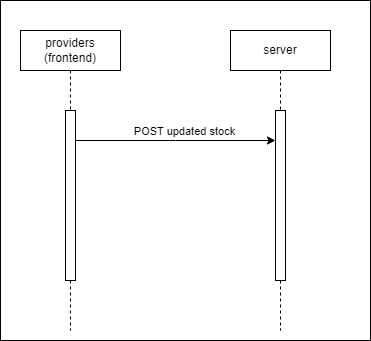

The diagram above was exported from draw.io. Its source (the exported page's mxGraphModel, read from the mxfile embedded in the PNG):
<mxGraphModel dx="1009" dy="542" grid="1" gridSize="10" guides="1" tooltips="1" connect="1" arrows="1" fold="1" page="1" pageScale="1" pageWidth="850" pageHeight="1100" math="0" shadow="0">
  <root>
    <mxCell id="0" />
    <mxCell id="1" parent="0" />
    <mxCell id="Ch5wb5u2ZumHtWhOHqkY-1" value="" style="rounded=0;whiteSpace=wrap;html=1;" vertex="1" parent="1">
      <mxGeometry x="10" y="10" width="370" height="340" as="geometry" />
    </mxCell>
    <mxCell id="aM9ryv3xv72pqoxQDRHE-5" value="server" style="shape=umlLifeline;perimeter=lifelinePerimeter;whiteSpace=wrap;html=1;container=0;dropTarget=0;collapsible=0;recursiveResize=0;outlineConnect=0;portConstraint=eastwest;newEdgeStyle={&quot;edgeStyle&quot;:&quot;elbowEdgeStyle&quot;,&quot;elbow&quot;:&quot;vertical&quot;,&quot;curved&quot;:0,&quot;rounded&quot;:0};" parent="1" vertex="1">
      <mxGeometry x="240" y="40" width="100" height="300" as="geometry" />
    </mxCell>
    <mxCell id="aM9ryv3xv72pqoxQDRHE-6" value="" style="html=1;points=[];perimeter=orthogonalPerimeter;outlineConnect=0;targetShapes=umlLifeline;portConstraint=eastwest;newEdgeStyle={&quot;edgeStyle&quot;:&quot;elbowEdgeStyle&quot;,&quot;elbow&quot;:&quot;vertical&quot;,&quot;curved&quot;:0,&quot;rounded&quot;:0};" parent="aM9ryv3xv72pqoxQDRHE-5" vertex="1">
      <mxGeometry x="45" y="80" width="10" height="170" as="geometry" />
    </mxCell>
    <mxCell id="EyiGyx5sTus0gzihgp87-27" value="providers (frontend)" style="shape=umlLifeline;perimeter=lifelinePerimeter;whiteSpace=wrap;html=1;container=0;dropTarget=0;collapsible=0;recursiveResize=0;outlineConnect=0;portConstraint=eastwest;newEdgeStyle={&quot;edgeStyle&quot;:&quot;elbowEdgeStyle&quot;,&quot;elbow&quot;:&quot;vertical&quot;,&quot;curved&quot;:0,&quot;rounded&quot;:0};" parent="1" vertex="1">
      <mxGeometry x="30" y="40" width="100" height="300" as="geometry" />
    </mxCell>
    <mxCell id="EyiGyx5sTus0gzihgp87-28" value="" style="html=1;points=[];perimeter=orthogonalPerimeter;outlineConnect=0;targetShapes=umlLifeline;portConstraint=eastwest;newEdgeStyle={&quot;edgeStyle&quot;:&quot;elbowEdgeStyle&quot;,&quot;elbow&quot;:&quot;vertical&quot;,&quot;curved&quot;:0,&quot;rounded&quot;:0};" parent="EyiGyx5sTus0gzihgp87-27" vertex="1">
      <mxGeometry x="45" y="80" width="10" height="170" as="geometry" />
    </mxCell>
    <mxCell id="EyiGyx5sTus0gzihgp87-29" value="" style="endArrow=classic;html=1;rounded=0;" parent="1" source="EyiGyx5sTus0gzihgp87-28" target="aM9ryv3xv72pqoxQDRHE-6" edge="1">
      <mxGeometry width="50" height="50" relative="1" as="geometry">
        <mxPoint x="90" y="150" as="sourcePoint" />
        <mxPoint x="220" y="150" as="targetPoint" />
        <Array as="points">
          <mxPoint x="185" y="150" />
        </Array>
      </mxGeometry>
    </mxCell>
    <mxCell id="EyiGyx5sTus0gzihgp87-30" value="POST updated stock" style="edgeLabel;html=1;align=center;verticalAlign=middle;resizable=0;points=[];" parent="EyiGyx5sTus0gzihgp87-29" vertex="1" connectable="0">
      <mxGeometry x="0.3186" y="-1" relative="1" as="geometry">
        <mxPoint x="-24" y="-11" as="offset" />
      </mxGeometry>
    </mxCell>
  </root>
</mxGraphModel>